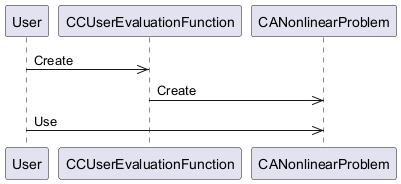

The diagram above was rendered by PlantUML. Its source (embedded in the PNG):
@startuml
participant User as "User"
participant CCUserEvaluationFunction as "CCUserEvaluationFunction"
participant CANonlinearProblem as "CANonlinearProblem"
User ->> CCUserEvaluationFunction: Create
CCUserEvaluationFunction ->> CANonlinearProblem: Create
User ->> CANonlinearProblem: Use
@enduml